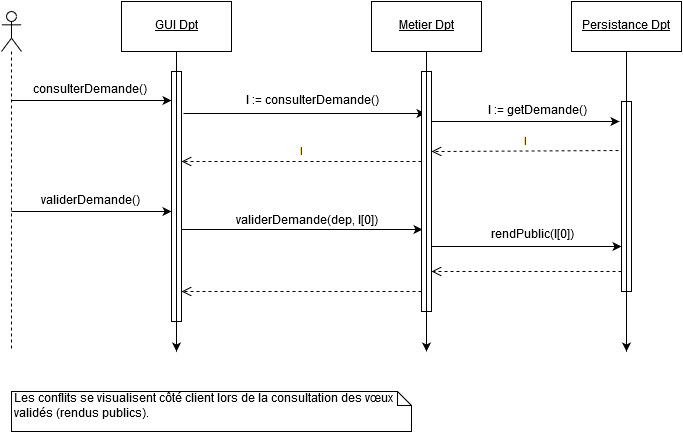

The diagram above was exported from draw.io. Its source (the exported page's mxGraphModel, read from the mxfile embedded in the PNG):
<mxGraphModel dx="677" dy="789" grid="1" gridSize="10" guides="1" tooltips="1" connect="1" arrows="1" fold="1" page="1" pageScale="1" pageWidth="826" pageHeight="1169" math="0" shadow="0">
  <root>
    <mxCell id="0" />
    <mxCell id="1" parent="0" />
    <mxCell id="c8fff51d85b6e16-1" value="&lt;u&gt;GUI Dpt&lt;/u&gt;" style="html=1;" vertex="1" parent="1">
      <mxGeometry x="190" y="75" width="110" height="50" as="geometry" />
    </mxCell>
    <mxCell id="c8fff51d85b6e16-2" value="&lt;u&gt;Metier Dpt&lt;/u&gt;" style="html=1;" vertex="1" parent="1">
      <mxGeometry x="440" y="75" width="110" height="50" as="geometry" />
    </mxCell>
    <mxCell id="c8fff51d85b6e16-3" value="&lt;u&gt;Persistance Dpt&lt;/u&gt;" style="html=1;" vertex="1" parent="1">
      <mxGeometry x="640" y="75" width="110" height="50" as="geometry" />
    </mxCell>
    <mxCell id="c8fff51d85b6e16-4" value="consulterDemande()" style="text;html=1;strokeColor=none;fillColor=none;align=center;verticalAlign=middle;whiteSpace=wrap;" vertex="1" parent="1">
      <mxGeometry x="138" y="154" width="40" height="20" as="geometry" />
    </mxCell>
    <mxCell id="c8fff51d85b6e16-5" value="" style="endArrow=classic;html=1;entryX=0.4;entryY=0.175;entryPerimeter=0;" edge="1" parent="1" target="c8fff51d85b6e16-15">
      <mxGeometry x="252" y="187" width="50" height="50" as="geometry">
        <mxPoint x="252" y="187" as="sourcePoint" />
        <mxPoint x="493" y="186" as="targetPoint" />
      </mxGeometry>
    </mxCell>
    <mxCell id="c8fff51d85b6e16-6" value="l := consulterDemande()" style="text;html=1;strokeColor=none;fillColor=none;align=center;verticalAlign=middle;whiteSpace=wrap;" vertex="1" parent="1">
      <mxGeometry x="310" y="165" width="140" height="20" as="geometry" />
    </mxCell>
    <mxCell id="c8fff51d85b6e16-7" value="" style="endArrow=classic;html=1;" edge="1" parent="1">
      <mxGeometry x="495" y="195" width="50" height="50" as="geometry">
        <mxPoint x="495" y="195" as="sourcePoint" />
        <mxPoint x="688" y="195" as="targetPoint" />
      </mxGeometry>
    </mxCell>
    <mxCell id="c8fff51d85b6e16-8" value="l := getDemande()" style="text;html=1;strokeColor=none;fillColor=none;align=center;verticalAlign=middle;whiteSpace=wrap;" vertex="1" parent="1">
      <mxGeometry x="550" y="175" width="110" height="20" as="geometry" />
    </mxCell>
    <mxCell id="c8fff51d85b6e16-9" value="l" style="html=1;verticalAlign=bottom;endArrow=open;dashed=1;endSize=8;entryX=1;entryY=0.333;entryPerimeter=0;" edge="1" parent="1" target="c8fff51d85b6e16-15">
      <mxGeometry x="500" y="224" as="geometry">
        <mxPoint x="687" y="224" as="sourcePoint" />
        <mxPoint x="495" y="225" as="targetPoint" />
      </mxGeometry>
    </mxCell>
    <mxCell id="c8fff51d85b6e16-10" value="l" style="html=1;verticalAlign=bottom;endArrow=open;dashed=1;endSize=8;" edge="1" parent="1">
      <mxGeometry x="295" y="235" as="geometry">
        <mxPoint x="490" y="235" as="sourcePoint" />
        <mxPoint x="250" y="235" as="targetPoint" />
      </mxGeometry>
    </mxCell>
    <mxCell id="c8fff51d85b6e16-11" value="" style="endArrow=classic;html=1;entryX=0.1;entryY=0.41;entryPerimeter=0;" edge="1" parent="1">
      <mxGeometry x="250" y="303" width="50" height="50" as="geometry">
        <mxPoint x="250" y="303" as="sourcePoint" />
        <mxPoint x="491" y="303" as="targetPoint" />
      </mxGeometry>
    </mxCell>
    <mxCell id="c8fff51d85b6e16-12" value="validerDemande(dep, l[0])" style="text;html=1;strokeColor=none;fillColor=none;align=center;verticalAlign=middle;whiteSpace=wrap;" vertex="1" parent="1">
      <mxGeometry x="260" y="285" width="230" height="20" as="geometry" />
    </mxCell>
    <mxCell id="c8fff51d85b6e16-13" value="" style="html=1;points=[];perimeter=orthogonalPerimeter;align=left;" vertex="1" parent="1">
      <mxGeometry x="240" y="145" width="10" height="250" as="geometry" />
    </mxCell>
    <mxCell id="c8fff51d85b6e16-14" style="edgeStyle=orthogonalEdgeStyle;rounded=0;html=1;exitX=0.5;exitY=1;jettySize=auto;orthogonalLoop=1;" edge="1" parent="1" source="c8fff51d85b6e16-1">
      <mxGeometry x="245" y="125" as="geometry">
        <mxPoint x="245" y="425" as="targetPoint" />
        <Array as="points" />
        <mxPoint x="245" y="125" as="sourcePoint" />
      </mxGeometry>
    </mxCell>
    <mxCell id="c8fff51d85b6e16-15" value="" style="html=1;points=[];perimeter=orthogonalPerimeter;align=left;" vertex="1" parent="1">
      <mxGeometry x="490" y="145" width="10" height="240" as="geometry" />
    </mxCell>
    <mxCell id="c8fff51d85b6e16-16" style="edgeStyle=orthogonalEdgeStyle;rounded=0;html=1;exitX=0.5;exitY=1;jettySize=auto;orthogonalLoop=1;" edge="1" parent="1" source="c8fff51d85b6e16-2">
      <mxGeometry x="495" y="125" as="geometry">
        <mxPoint x="495" y="425" as="targetPoint" />
        <mxPoint x="495" y="125" as="sourcePoint" />
      </mxGeometry>
    </mxCell>
    <mxCell id="c8fff51d85b6e16-17" value="" style="html=1;points=[];perimeter=orthogonalPerimeter;align=left;" vertex="1" parent="1">
      <mxGeometry x="690" y="175" width="10" height="190" as="geometry" />
    </mxCell>
    <mxCell id="c8fff51d85b6e16-18" style="edgeStyle=orthogonalEdgeStyle;rounded=0;html=1;exitX=0.5;exitY=1;jettySize=auto;orthogonalLoop=1;" edge="1" parent="1" source="c8fff51d85b6e16-3">
      <mxGeometry x="695" y="125" as="geometry">
        <mxPoint x="695" y="425" as="targetPoint" />
        <Array as="points" />
        <mxPoint x="695" y="125" as="sourcePoint" />
      </mxGeometry>
    </mxCell>
    <mxCell id="c8fff51d85b6e16-19" value="" style="shape=umlLifeline;participant=umlActor;perimeter=lifelinePerimeter;whiteSpace=wrap;html=1;container=1;collapsible=0;recursiveResize=0;verticalAlign=top;spacingTop=36;labelBackgroundColor=#ffffff;outlineConnect=0;align=left;" vertex="1" parent="1">
      <mxGeometry x="70" y="85" width="20" height="340" as="geometry" />
    </mxCell>
    <mxCell id="c8fff51d85b6e16-20" value="" style="endArrow=classic;html=1;" edge="1" parent="1" source="c8fff51d85b6e16-19">
      <mxGeometry x="50" y="174" width="50" height="50" as="geometry">
        <mxPoint x="80" y="174" as="sourcePoint" />
        <mxPoint x="240" y="174" as="targetPoint" />
      </mxGeometry>
    </mxCell>
    <mxCell id="c8fff51d85b6e16-22" value="" style="endArrow=classic;html=1;" edge="1" parent="1">
      <mxGeometry x="80" y="285" width="50" height="50" as="geometry">
        <mxPoint x="80" y="285" as="sourcePoint" />
        <mxPoint x="240" y="285" as="targetPoint" />
      </mxGeometry>
    </mxCell>
    <mxCell id="c8fff51d85b6e16-23" value="validerDemande()" style="text;html=1;strokeColor=none;fillColor=none;align=center;verticalAlign=middle;whiteSpace=wrap;" vertex="1" parent="1">
      <mxGeometry x="88" y="265" width="140" height="20" as="geometry" />
    </mxCell>
    <mxCell id="c8fff51d85b6e16-24" value="" style="endArrow=classic;html=1;" edge="1" parent="1">
      <mxGeometry x="500" y="320" width="50" height="50" as="geometry">
        <mxPoint x="500" y="320" as="sourcePoint" />
        <mxPoint x="690" y="320" as="targetPoint" />
      </mxGeometry>
    </mxCell>
    <mxCell id="c8fff51d85b6e16-25" value="rendPublic(l[0])" style="text;html=1;strokeColor=none;fillColor=none;align=center;verticalAlign=middle;whiteSpace=wrap;" vertex="1" parent="1">
      <mxGeometry x="510" y="299" width="180" height="20" as="geometry" />
    </mxCell>
    <mxCell id="c8fff51d85b6e16-26" value="" style="html=1;verticalAlign=bottom;endArrow=open;dashed=1;endSize=8;" edge="1" parent="1" target="c8fff51d85b6e16-15">
      <mxGeometry x="575" y="345" as="geometry">
        <mxPoint x="690" y="345" as="sourcePoint" />
        <mxPoint x="530" y="345" as="targetPoint" />
      </mxGeometry>
    </mxCell>
    <mxCell id="c8fff51d85b6e16-27" value="" style="html=1;verticalAlign=bottom;endArrow=open;dashed=1;endSize=8;" edge="1" parent="1">
      <mxGeometry x="375" y="365" as="geometry">
        <mxPoint x="490" y="365" as="sourcePoint" />
        <mxPoint x="250" y="365" as="targetPoint" />
      </mxGeometry>
    </mxCell>
    <mxCell id="c8fff51d85b6e16-29" value="Les conflits se visualisent côté client lors de la consultation des vœux validés (rendus publics)." style="shape=note;whiteSpace=wrap;html=1;size=14;verticalAlign=top;align=left;spacingTop=-6;" vertex="1" parent="1">
      <mxGeometry x="80" y="465" width="400" height="40" as="geometry" />
    </mxCell>
  </root>
</mxGraphModel>